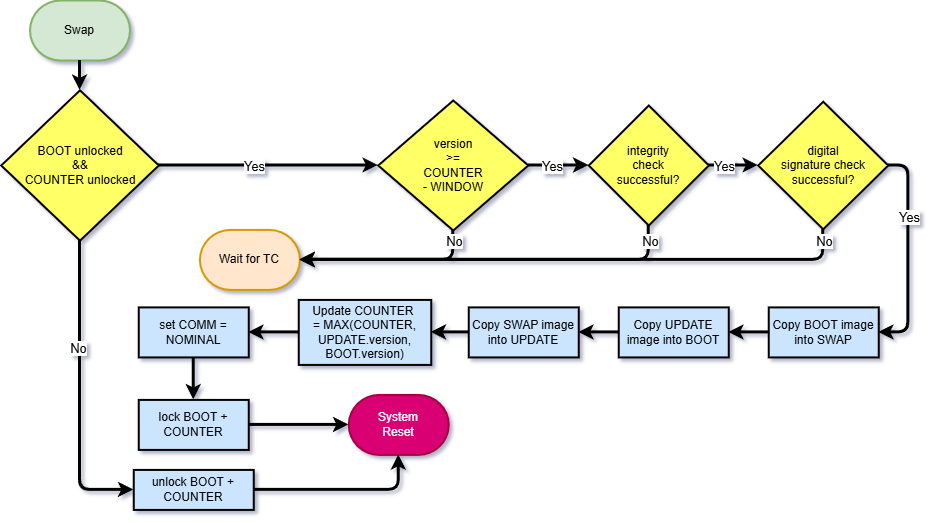

The diagram above was exported from draw.io. Its source (the exported page's mxGraphModel, read from the mxfile embedded in the PNG):
<mxGraphModel dx="3718" dy="3015" grid="1" gridSize="10" guides="1" tooltips="1" connect="1" arrows="1" fold="1" page="1" pageScale="1" pageWidth="850" pageHeight="1100" background="#ffffff" math="0" shadow="0">
  <root>
    <mxCell id="0" />
    <mxCell id="1" parent="0" />
    <mxCell id="2" parent="1" style="strokeWidth=2;html=1;shape=mxgraph.flowchart.terminator;whiteSpace=wrap;rounded=0;fillColor=#d5e8d4;strokeColor=#82b366;" value="Swap" vertex="1">
      <mxGeometry height="60" width="100" x="247.5" y="860" as="geometry" />
    </mxCell>
    <mxCell id="3" edge="1" parent="1" source="4" style="edgeStyle=orthogonalEdgeStyle;rounded=1;orthogonalLoop=1;jettySize=auto;html=1;entryX=1;entryY=0.5;entryDx=0;entryDy=0;strokeWidth=3;curved=0;" target="11">
      <mxGeometry relative="1" as="geometry" />
    </mxCell>
    <mxCell id="4" parent="1" style="rounded=0;whiteSpace=wrap;html=1;absoluteArcSize=1;arcSize=14;strokeWidth=2;fillColor=#CCE5FF;" value="Copy BOOT image into SWAP" vertex="1">
      <mxGeometry height="50" width="110" x="986.25" y="1166.91" as="geometry" />
    </mxCell>
    <mxCell id="5" edge="1" parent="1" source="6" style="edgeStyle=orthogonalEdgeStyle;rounded=1;orthogonalLoop=1;jettySize=auto;html=1;exitX=0;exitY=0.5;exitDx=0;exitDy=0;entryX=1;entryY=0.5;entryDx=0;entryDy=0;strokeWidth=3;curved=0;" target="8">
      <mxGeometry relative="1" as="geometry" />
    </mxCell>
    <mxCell id="6" parent="1" style="rounded=0;whiteSpace=wrap;html=1;absoluteArcSize=1;arcSize=14;strokeWidth=2;fillColor=#CCE5FF;" value="Update COUNTER&amp;nbsp;&lt;div&gt;= MAX(COUNTER, UPDATE.version, BOOT.version)&lt;/div&gt;" vertex="1">
      <mxGeometry height="65" width="132.5" x="516.25" y="1159.41" as="geometry" />
    </mxCell>
    <mxCell id="7" edge="1" parent="1" source="8" style="edgeStyle=orthogonalEdgeStyle;rounded=1;orthogonalLoop=1;jettySize=auto;html=1;exitX=0.5;exitY=1;exitDx=0;exitDy=0;entryX=0.5;entryY=0;entryDx=0;entryDy=0;curved=0;strokeWidth=3;" target="9">
      <mxGeometry relative="1" as="geometry" />
    </mxCell>
    <mxCell id="8" parent="1" style="rounded=0;whiteSpace=wrap;html=1;absoluteArcSize=1;arcSize=14;strokeWidth=2;fillColor=#CCE5FF;" value="set COMM = NOMINAL" vertex="1">
      <mxGeometry height="50" width="110" x="356.25" y="1166.91" as="geometry" />
    </mxCell>
    <mxCell id="9" parent="1" style="rounded=0;whiteSpace=wrap;html=1;absoluteArcSize=1;arcSize=14;strokeWidth=2;fillColor=#CCE5FF;" value="&lt;div&gt;lock BOOT + COUNTER&lt;/div&gt;" vertex="1">
      <mxGeometry height="50" width="110" x="356.25" y="1259.41" as="geometry" />
    </mxCell>
    <mxCell id="10" edge="1" parent="1" source="11" style="edgeStyle=orthogonalEdgeStyle;rounded=1;orthogonalLoop=1;jettySize=auto;html=1;exitX=0;exitY=0.5;exitDx=0;exitDy=0;entryX=1;entryY=0.5;entryDx=0;entryDy=0;strokeWidth=3;curved=0;" target="13">
      <mxGeometry relative="1" as="geometry" />
    </mxCell>
    <mxCell id="11" parent="1" style="rounded=0;whiteSpace=wrap;html=1;absoluteArcSize=1;arcSize=14;strokeWidth=2;fillColor=#CCE5FF;" value="Copy UPDATE image into BOOT" vertex="1">
      <mxGeometry height="50" width="110" x="836.25" y="1166.91" as="geometry" />
    </mxCell>
    <mxCell id="12" edge="1" parent="1" source="13" style="edgeStyle=orthogonalEdgeStyle;rounded=1;orthogonalLoop=1;jettySize=auto;html=1;exitX=0;exitY=0.5;exitDx=0;exitDy=0;entryX=1;entryY=0.5;entryDx=0;entryDy=0;curved=0;strokeWidth=3;" target="6">
      <mxGeometry relative="1" as="geometry" />
    </mxCell>
    <mxCell id="13" parent="1" style="rounded=0;whiteSpace=wrap;html=1;absoluteArcSize=1;arcSize=14;strokeWidth=2;fillColor=#CCE5FF;" value="Copy SWAP image into UPDATE" vertex="1">
      <mxGeometry height="50" width="110" x="686.25" y="1166.91" as="geometry" />
    </mxCell>
    <mxCell id="14" edge="1" parent="1" source="2" style="edgeStyle=orthogonalEdgeStyle;rounded=1;orthogonalLoop=1;jettySize=auto;html=1;exitX=0.5;exitY=1;exitDx=0;exitDy=0;exitPerimeter=0;entryX=0.5;entryY=0;entryDx=0;entryDy=0;entryPerimeter=0;strokeWidth=3;curved=0;" target="19">
      <mxGeometry relative="1" as="geometry" />
    </mxCell>
    <mxCell id="15" parent="1" style="strokeWidth=2;html=1;shape=mxgraph.flowchart.terminator;whiteSpace=wrap;rounded=0;fillColor=#d80073;fontColor=#ffffff;strokeColor=#A50040;" value="System&lt;div&gt;Reset&lt;/div&gt;" vertex="1">
      <mxGeometry height="60" width="100" x="566.25" y="1254.41" as="geometry" />
    </mxCell>
    <mxCell id="16" edge="1" parent="1" source="9" style="edgeStyle=orthogonalEdgeStyle;rounded=1;orthogonalLoop=1;jettySize=auto;html=1;exitX=1;exitY=0.5;exitDx=0;exitDy=0;entryX=0;entryY=0.5;entryDx=0;entryDy=0;entryPerimeter=0;strokeWidth=3;curved=0;" target="15">
      <mxGeometry relative="1" as="geometry" />
    </mxCell>
    <mxCell id="17" edge="1" parent="1" source="19" style="edgeStyle=orthogonalEdgeStyle;rounded=1;orthogonalLoop=1;jettySize=auto;html=1;exitX=0.5;exitY=1;exitDx=0;exitDy=0;exitPerimeter=0;entryX=0;entryY=0.5;entryDx=0;entryDy=0;strokeWidth=3;curved=0;" target="20">
      <mxGeometry relative="1" as="geometry" />
    </mxCell>
    <mxCell id="18" connectable="0" parent="17" style="edgeLabel;html=1;align=center;verticalAlign=middle;resizable=0;points=[];" value="&lt;font style=&quot;font-size: 13px;&quot;&gt;No&lt;/font&gt;" vertex="1">
      <mxGeometry relative="1" x="-0.2992" y="-2" as="geometry">
        <mxPoint as="offset" />
      </mxGeometry>
    </mxCell>
    <mxCell id="19" parent="1" style="strokeWidth=2;html=1;shape=mxgraph.flowchart.decision;whiteSpace=wrap;rounded=0;fillColor=#FFFF66;" value="BOOT unlocked&lt;div&gt;&amp;amp;&amp;amp;&lt;/div&gt;&lt;div&gt;COUNTER unlocked&lt;/div&gt;" vertex="1">
      <mxGeometry height="150.38" width="157.5" x="218.75" y="949.81" as="geometry" />
    </mxCell>
    <mxCell id="20" parent="1" style="rounded=0;whiteSpace=wrap;html=1;absoluteArcSize=1;arcSize=14;strokeWidth=2;fillColor=#CCE5FF;" value="unlock BOOT + COUNTER" vertex="1">
      <mxGeometry height="40" width="120" x="351.25" y="1329.41" as="geometry" />
    </mxCell>
    <mxCell id="21" edge="1" parent="1" source="20" style="edgeStyle=orthogonalEdgeStyle;rounded=1;orthogonalLoop=1;jettySize=auto;html=1;exitX=1;exitY=0.5;exitDx=0;exitDy=0;entryX=0.5;entryY=1;entryDx=0;entryDy=0;entryPerimeter=0;strokeWidth=3;curved=0;" target="15">
      <mxGeometry relative="1" as="geometry" />
    </mxCell>
    <mxCell id="22" parent="1" style="strokeWidth=2;html=1;shape=mxgraph.flowchart.decision;whiteSpace=wrap;rounded=0;fillColor=#FFFF66;" value="&lt;div&gt;&lt;span style=&quot;background-color: transparent; color: light-dark(rgb(0, 0, 0), rgb(255, 255, 255));&quot;&gt;version&lt;/span&gt;&lt;/div&gt;&lt;div&gt;&lt;div&gt;&amp;gt;=&lt;/div&gt;&lt;div&gt;COUNTER&lt;/div&gt;&lt;div&gt;- WINDOW&lt;/div&gt;&lt;/div&gt;" vertex="1">
      <mxGeometry height="130" width="150" x="595.75" y="960" as="geometry" />
    </mxCell>
    <mxCell id="23" edge="1" parent="1" source="25" style="edgeStyle=orthogonalEdgeStyle;orthogonalLoop=1;jettySize=auto;html=1;exitX=1;exitY=0.5;exitDx=0;exitDy=0;exitPerimeter=0;entryX=0;entryY=0.5;entryDx=0;entryDy=0;strokeWidth=3;entryPerimeter=0;" target="30">
      <mxGeometry relative="1" as="geometry">
        <mxPoint x="690.69" y="1507.2600000000002" as="targetPoint" />
      </mxGeometry>
    </mxCell>
    <mxCell id="24" connectable="0" parent="23" style="edgeLabel;html=1;align=center;verticalAlign=middle;resizable=0;points=[];" value="&lt;font style=&quot;color: light-dark(rgb(0, 0, 0), rgb(102, 255, 102)); font-size: 13px;&quot;&gt;Yes&lt;/font&gt;" vertex="1">
      <mxGeometry relative="1" x="-0.3667" y="-1" as="geometry">
        <mxPoint y="-1" as="offset" />
      </mxGeometry>
    </mxCell>
    <mxCell id="25" parent="1" style="strokeWidth=2;html=1;shape=mxgraph.flowchart.decision;whiteSpace=wrap;rounded=0;fillColor=#FFFF66;" value="&lt;div&gt;&lt;div&gt;&lt;span style=&quot;background-color: transparent; color: light-dark(rgb(0, 0, 0), rgb(255, 255, 255));&quot;&gt;integrity&lt;/span&gt;&lt;/div&gt;&lt;div&gt;check&lt;div&gt;successful?&lt;/div&gt;&lt;/div&gt;&lt;/div&gt;" vertex="1">
      <mxGeometry height="120" width="120" x="806.25" y="965" as="geometry" />
    </mxCell>
    <mxCell id="26" edge="1" parent="1" source="22" style="edgeStyle=orthogonalEdgeStyle;orthogonalLoop=1;jettySize=auto;html=1;exitX=1;exitY=0.5;exitDx=0;exitDy=0;exitPerimeter=0;entryX=0;entryY=0.5;entryDx=0;entryDy=0;entryPerimeter=0;strokeWidth=3;" target="25">
      <mxGeometry relative="1" as="geometry" />
    </mxCell>
    <mxCell id="27" connectable="0" parent="26" style="edgeLabel;html=1;align=center;verticalAlign=middle;resizable=0;points=[];" value="&lt;font style=&quot;font-size: 13px; color: light-dark(rgb(0, 0, 0), rgb(102, 255, 102));&quot;&gt;Yes&lt;/font&gt;" vertex="1">
      <mxGeometry relative="1" x="-0.2" as="geometry">
        <mxPoint x="-2" as="offset" />
      </mxGeometry>
    </mxCell>
    <mxCell id="28" edge="1" parent="1" source="30" style="edgeStyle=orthogonalEdgeStyle;rounded=1;orthogonalLoop=1;jettySize=auto;html=1;exitX=1;exitY=0.5;exitDx=0;exitDy=0;exitPerimeter=0;entryX=1;entryY=0.5;entryDx=0;entryDy=0;strokeWidth=3;curved=0;" target="4">
      <mxGeometry relative="1" as="geometry" />
    </mxCell>
    <mxCell id="29" connectable="0" parent="28" style="edgeLabel;html=1;align=center;verticalAlign=middle;resizable=0;points=[];" value="&lt;font style=&quot;font-size: 13px;&quot;&gt;Yes&lt;/font&gt;" vertex="1">
      <mxGeometry relative="1" x="-0.3363" as="geometry">
        <mxPoint as="offset" />
      </mxGeometry>
    </mxCell>
    <mxCell id="30" parent="1" style="strokeWidth=2;html=1;shape=mxgraph.flowchart.decision;whiteSpace=wrap;rounded=0;fillColor=#FFFF66;" value="&lt;div&gt;&lt;span style=&quot;background-color: transparent; color: light-dark(rgb(0, 0, 0), rgb(255, 255, 255));&quot;&gt;digital&lt;/span&gt;&lt;/div&gt;&lt;div&gt;signature check&lt;div&gt;successful?&lt;/div&gt;&lt;/div&gt;" vertex="1">
      <mxGeometry height="127.5" width="130" x="975.75" y="961.25" as="geometry" />
    </mxCell>
    <mxCell id="31" edge="1" parent="1" source="19" style="edgeStyle=orthogonalEdgeStyle;rounded=1;orthogonalLoop=1;jettySize=auto;html=1;exitX=1;exitY=0.5;exitDx=0;exitDy=0;exitPerimeter=0;entryX=0;entryY=0.5;entryDx=0;entryDy=0;entryPerimeter=0;strokeWidth=3;curved=0;" target="22">
      <mxGeometry relative="1" as="geometry" />
    </mxCell>
    <mxCell id="32" connectable="0" parent="31" style="edgeLabel;html=1;align=center;verticalAlign=middle;resizable=0;points=[];" value="&lt;font style=&quot;font-size: 13px;&quot;&gt;Yes&lt;/font&gt;" vertex="1">
      <mxGeometry relative="1" x="-0.1283" as="geometry">
        <mxPoint as="offset" />
      </mxGeometry>
    </mxCell>
    <mxCell id="33" parent="1" style="strokeWidth=2;html=1;shape=mxgraph.flowchart.terminator;whiteSpace=wrap;rounded=0;fillColor=#ffe6cc;strokeColor=#d79b00;" value="Wait for TC" vertex="1">
      <mxGeometry height="60" width="100" x="417.43" y="1089.4099999999999" as="geometry" />
    </mxCell>
    <mxCell id="34" edge="1" parent="1" source="30" style="edgeStyle=orthogonalEdgeStyle;rounded=1;orthogonalLoop=1;jettySize=auto;html=1;exitX=0.5;exitY=1;exitDx=0;exitDy=0;exitPerimeter=0;entryX=1;entryY=0.5;entryDx=0;entryDy=0;entryPerimeter=0;strokeWidth=3;curved=0;" target="33">
      <mxGeometry relative="1" as="geometry" />
    </mxCell>
    <mxCell id="35" connectable="0" parent="34" style="edgeLabel;html=1;align=center;verticalAlign=middle;resizable=0;points=[];" value="&lt;font style=&quot;font-size: 13px;&quot;&gt;No&lt;/font&gt;" vertex="1">
      <mxGeometry relative="1" x="-0.9588" as="geometry">
        <mxPoint as="offset" />
      </mxGeometry>
    </mxCell>
    <mxCell id="36" edge="1" parent="1" source="25" style="edgeStyle=orthogonalEdgeStyle;rounded=1;orthogonalLoop=1;jettySize=auto;html=1;exitX=0.5;exitY=1;exitDx=0;exitDy=0;exitPerimeter=0;entryX=1;entryY=0.5;entryDx=0;entryDy=0;entryPerimeter=0;strokeWidth=3;curved=0;" target="33">
      <mxGeometry relative="1" as="geometry" />
    </mxCell>
    <mxCell id="37" connectable="0" parent="36" style="edgeLabel;html=1;align=center;verticalAlign=middle;resizable=0;points=[];" value="&lt;font style=&quot;font-size: 13px;&quot;&gt;No&lt;/font&gt;" vertex="1">
      <mxGeometry relative="1" x="-0.9174" y="1" as="geometry">
        <mxPoint as="offset" />
      </mxGeometry>
    </mxCell>
    <mxCell id="38" edge="1" parent="1" source="22" style="edgeStyle=orthogonalEdgeStyle;rounded=1;orthogonalLoop=1;jettySize=auto;html=1;exitX=0.5;exitY=1;exitDx=0;exitDy=0;exitPerimeter=0;entryX=1;entryY=0.5;entryDx=0;entryDy=0;entryPerimeter=0;strokeWidth=3;curved=0;" target="33">
      <mxGeometry relative="1" as="geometry" />
    </mxCell>
    <mxCell id="39" connectable="0" parent="38" style="edgeLabel;html=1;align=center;verticalAlign=middle;resizable=0;points=[];" value="&lt;font style=&quot;font-size: 13px;&quot;&gt;No&lt;/font&gt;" vertex="1">
      <mxGeometry relative="1" x="-0.8894" as="geometry">
        <mxPoint as="offset" />
      </mxGeometry>
    </mxCell>
  </root>
</mxGraphModel>